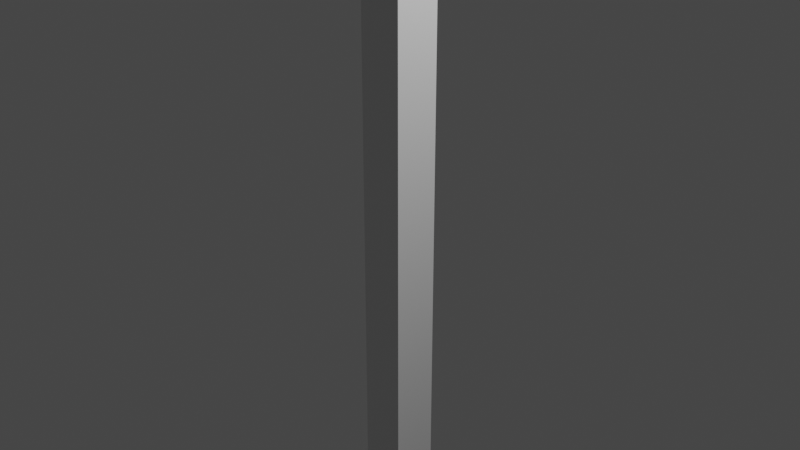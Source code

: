 # Source: light2.blend  (saved by Blender 2.93.21; exported with 4.5.12 LTS)
import bpy
from mathutils import Matrix  # noqa: F401  (used for matrix-valued properties, if any)

bpy.ops.wm.read_factory_settings(use_empty=True)
scene = bpy.context.scene
scene.name = 'Scene'

# ---- collections
col_collection = bpy.data.collections.new('Collection'); scene.collection.children.link(col_collection)

# ---- materials (node trees are filled in below, after node groups)
mat_material = bpy.data.materials.new('Material')
mat_material.alpha_threshold = 0.0
mat_material.use_transparent_shadow = False
mat_material.line_color = (0.0, 0.0, 0.0, 1.0)

# ---- material node trees
mat_material.use_nodes = True; mat_material.node_tree.nodes.clear()
_N = mat_material.node_tree.nodes; _L = mat_material.node_tree.links
n0 = _N.new('ShaderNodeOutputMaterial'); n0.name = 'Material Output'; n0.location = (300, 300)
n1 = _N.new('ShaderNodeBsdfPrincipled'); n1.name = 'Principled BSDF'; n1.location = (10, 300)
n1.distribution = 'GGX'
n1.subsurface_method = 'BURLEY'
n1.inputs[2].default_value = 0.4
n1.inputs[3].default_value = 1.45
n1.inputs[27].default_value = (0.0, 0.0, 0.0, 1.0)
n1.inputs[28].default_value = 1.0
_L.new(n1.outputs[0], n0.inputs[0])
n0.is_active_output = True

# ---- world
world_world = bpy.data.worlds.new('World'); scene.world = world_world
world_world.use_nodes = True; world_world.node_tree.nodes.clear()
_N = world_world.node_tree.nodes; _L = world_world.node_tree.links
n0 = _N.new('ShaderNodeOutputWorld'); n0.name = 'World Output'; n0.location = (300, 300)
n1 = _N.new('ShaderNodeBackground'); n1.name = 'Background'; n1.location = (10, 300)
n1.inputs[0].default_value = (0.05088, 0.05088, 0.05088, 1.0)
_L.new(n1.outputs[0], n0.inputs[0])
n0.is_active_output = True
world_world.color = (0.05088, 0.05088, 0.05088)
world_world.use_sun_shadow = False
world_world.sun_shadow_jitter_overblur = 0.0

# ---- cameras
cam_camera = bpy.data.cameras.new('Camera')
cam_camera.clip_end = 100.0
cam_camera.ortho_scale = 7.314

# ---- lights
light_light = bpy.data.lights.new('Light', 'POINT')
light_light.transmission_factor = 0.0
light_light.energy = 1000.0
light_light.shadow_soft_size = 0.1
light_light.shadow_maximum_resolution = 0.006
light_light.use_absolute_resolution = True

# ---- meshes
me_cube = bpy.data.meshes.new('Cube')
me_cube.from_pydata([(1.0, 1.0, 1.0), (1.0, 1.0, -1.0), (1.0, -1.0, 1.0), (1.0, -1.0, -1.0), (-1.0, 1.0, 1.0), (-1.0, 1.0, -1.0), (-1.0, -1.0, 1.0), (-1.0, -1.0, -1.0), (-0.6529, 0.6529, 2.793), (0.6529, 0.6529, 2.793), (-0.6529, -0.6529, 2.793), (0.6529, -0.6529, 2.793), (1.0, -1.0, 1.038), (0.6529, -0.6529, 1.047), (-0.6529, -0.6529, 1.047), (-1.0, -1.0, 1.038), (1.0, 1.0, 1.038), (0.6529, 0.6529, 1.047), (-0.6529, 0.6529, 1.047), (-1.0, 1.0, 1.038), (-0.6529, -0.273, 2.867), (-0.6529, 0.6529, 2.896), (0.6529, 0.6529, 2.896), (0.6529, -0.273, 2.867), (-0.6529, 1.912, 2.793), (0.6529, 1.912, 2.793), (-0.6529, 1.912, 2.91), (0.6529, 1.912, 2.91), (-1.72, 4.315, 2.793), (1.72, 4.315, 2.793), (-1.72, 4.315, 2.938), (1.72, 4.315, 2.938), (-1.075, 6.679, 2.793), (1.075, 6.679, 2.793), (-1.075, 6.679, 2.908), (1.075, 6.679, 2.908), (-0.6529, 8.02, 2.793), (0.6529, 8.02, 2.793), (-0.6529, 8.02, 2.896), (0.6529, 8.02, 2.896)], [], [(0, 4, 19, 16), (3, 2, 6, 7), (7, 6, 4, 5), (5, 1, 3, 7), (1, 0, 2, 3), (5, 4, 0, 1), (2, 0, 16, 12), (4, 6, 15, 19), (10, 11, 23, 20), (18, 14, 10, 8), (13, 14, 15, 12), (17, 13, 12, 16), (14, 18, 19, 15), (18, 17, 16, 19), (6, 2, 12, 15), (13, 17, 9, 11), (14, 13, 11, 10), (17, 18, 8, 9), (22, 21, 20, 23), (8, 10, 20, 21), (11, 9, 22, 23), (21, 22, 27, 26), (24, 26, 30, 28), (8, 21, 26, 24), (9, 8, 24, 25), (22, 9, 25, 27), (31, 29, 33, 35), (25, 24, 28, 29), (27, 25, 29, 31), (26, 27, 31, 30), (34, 35, 39, 38), (30, 31, 35, 34), (28, 30, 34, 32), (29, 28, 32, 33), (37, 36, 38, 39), (32, 34, 38, 36), (33, 32, 36, 37), (35, 33, 37, 39)])
_uv = me_cube.uv_layers.new(name='UVMap')
_uv.uv.foreach_set('vector', [0.7813, 0.6156, 0.9562, 0.6156, 0.9562, 0.619, 0.7813, 0.619, 0.69, 0.4761, 0.6881, 0.6401, 0.5241, 0.6382, 0.526, 0.4741, 0.4483, 0.4544, 0.4483, 0.6157, 0.2869, 0.6157, 0.2869, 0.4544, 0.2185, 0.4527, 0.2185, 0.588, 0.08318, 0.588, 0.08318, 0.4527, 0.2185, 0.588, 0.2185, 0.7233, 0.08318, 0.7233, 0.08318, 0.588, 0.9562, 0.4408, 0.9562, 0.6156, 0.7813, 0.6156, 0.7813, 0.4408, 0.08318, 0.7233, 0.2185, 0.7233, 0.2185, 0.7259, 0.08318, 0.7259, 0.2869, 0.6157, 0.4483, 0.6157, 0.4483, 0.6188, 0.2869, 0.6188, 0.5862, 0.1983, 0.781, 0.09152, 0.7808, 0.1917, 0.6587, 0.2666, 0.3149, 0.6468, 0.4203, 0.6468, 0.4203, 0.7877, 0.3149, 0.7877, 0.6593, 0.6714, 0.5522, 0.6701, 0.524, 0.6413, 0.6881, 0.6432, 0.195, 0.7494, 0.1067, 0.7494, 0.08318, 0.7259, 0.2185, 0.7259, 0.4203, 0.6468, 0.3149, 0.6468, 0.2869, 0.6188, 0.4483, 0.6188, 0.9258, 0.6493, 0.8117, 0.6493, 0.7813, 0.619, 0.9562, 0.619, 0.5241, 0.6382, 0.6881, 0.6401, 0.6881, 0.6432, 0.524, 0.6413, 0.1067, 0.7494, 0.195, 0.7494, 0.195, 0.8675, 0.1067, 0.8675, 0.5522, 0.6701, 0.6593, 0.6714, 0.6576, 0.8146, 0.5505, 0.8133, 0.8117, 0.6493, 0.9258, 0.6493, 0.9258, 0.8019, 0.8117, 0.8019, 0.8647, 0.2917, 0.6809, 0.3817, 0.6587, 0.2666, 0.7808, 0.1917, 0.5977, 0.3041, 0.5862, 0.1983, 0.6587, 0.2666, 0.6809, 0.3817, 0.781, 0.09152, 0.8554, 0.163, 0.8647, 0.2917, 0.7808, 0.1917, 0.474, 0.06729, 0.479, 0.1455, 0.4021, 0.1543, 0.3933, 0.06661, 0.3942, 0.0594, 0.3933, 0.06661, 0.2447, 0.02883, 0.2447, 0.02047, 0.4741, 0.06072, 0.474, 0.06729, 0.3933, 0.06661, 0.3942, 0.0594, 0.4832, 0.3036, 0.4787, 0.3807, 0.4043, 0.3764, 0.4088, 0.2993, 0.479, 0.1455, 0.4798, 0.1518, 0.4035, 0.1615, 0.4021, 0.1543, 0.2463, 0.1981, 0.2468, 0.2064, 0.1142, 0.1843, 0.1159, 0.1781, 0.4088, 0.2993, 0.4043, 0.3764, 0.2588, 0.4312, 0.2706, 0.228, 0.4021, 0.1543, 0.4035, 0.1615, 0.2468, 0.2064, 0.2463, 0.1981, 0.3933, 0.06661, 0.4021, 0.1543, 0.2463, 0.1981, 0.2447, 0.02883, 0.1125, 0.05977, 0.1159, 0.1781, 0.03991, 0.1508, 0.05517, 0.09163, 0.2447, 0.02883, 0.2463, 0.1981, 0.1159, 0.1781, 0.1125, 0.05977, 0.2447, 0.02047, 0.2447, 0.02883, 0.1125, 0.05977, 0.11, 0.05352, 0.2706, 0.228, 0.2588, 0.4312, 0.1214, 0.385, 0.1288, 0.258, 0.04819, 0.2783, 0.04371, 0.3555, 0.0376, 0.3551, 0.04208, 0.278, 0.11, 0.05352, 0.1125, 0.05977, 0.05517, 0.09163, 0.05092, 0.08849, 0.1288, 0.258, 0.1214, 0.385, 0.04371, 0.3555, 0.04819, 0.2783, 0.1159, 0.1781, 0.1142, 0.1843, 0.03785, 0.1564, 0.03991, 0.1508])
me_cube.materials.append(mat_material)
me_cube.use_remesh_preserve_volume = False
me_cube.use_remesh_preserve_attributes = False
me_cube.use_mirror_vertex_groups = False
me_cube.update()

# ---- objects
ob_cube = bpy.data.objects.new('Cube', me_cube)
ob_light = bpy.data.objects.new('Light', light_light)
ob_camera = bpy.data.objects.new('Camera', cam_camera)

# ---- transforms, parenting, visibility, modifiers, constraints
ob_cube.location = (0.0, 0.0, 0.0)
ob_cube.scale = (0.25, 0.25, 3.21)
ob_cube.lock_rotations_4d = False
ob_cube.empty_display_type = 'ARROWS'
ob_cube.lineart.crease_threshold = 0.0
ob_light.location = (4.076, 1.005, 5.904)
ob_light.rotation_euler = (0.6503, 0.05522, 1.866)
ob_light.lock_rotations_4d = False
ob_light.empty_display_type = 'ARROWS'
ob_light.color = (0.0, 0.0, 0.0, 0.0)
ob_light.lineart.crease_threshold = 0.0
ob_camera.location = (7.359, -6.926, 4.958)
ob_camera.rotation_euler = (1.109, 0.0, 0.8149)
ob_camera.lock_rotations_4d = False
ob_camera.empty_display_type = 'ARROWS'
ob_camera.color = (0.0, 0.0, 0.0, 0.0)
ob_camera.display_type = 'WIRE'
ob_camera.lineart.crease_threshold = 0.0

# ---- collection membership
col_collection.objects.link(ob_cube)
col_collection.objects.link(ob_light)
col_collection.objects.link(ob_camera)

# ---- scene / render settings (as saved in the file)
scene.camera = ob_camera
scene.frame_start = 1; scene.frame_end = 250; scene.frame_set(1)
scene.render.engine = 'BLENDER_EEVEE_NEXT'
scene.cycles.use_denoising = False
scene.cycles.samples = 128
scene.cycles.sampling_pattern = 'TABULATED_SOBOL'
scene.cycles.use_adaptive_sampling = False
scene.cycles.use_light_tree = False
scene.view_settings.view_transform = 'Filmic'
bpy.context.view_layer.update()
